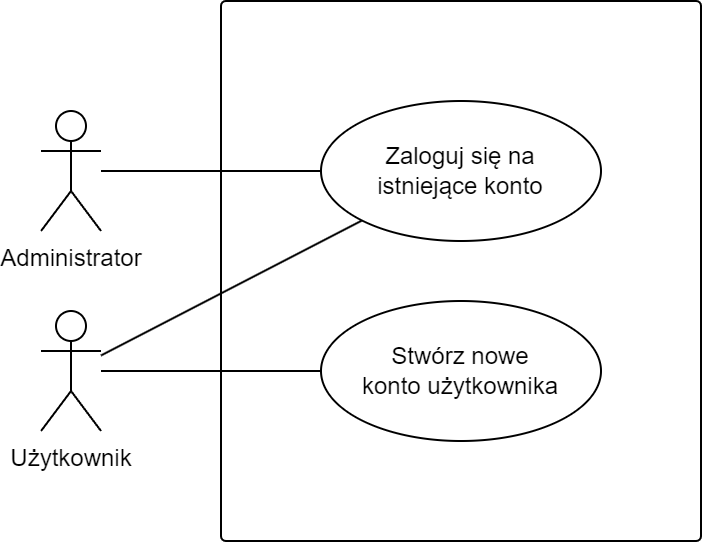

The diagram above was exported from draw.io. Its source (the exported page's mxGraphModel, read from the mxfile embedded in the PNG):
<mxGraphModel dx="1418" dy="838" grid="1" gridSize="10" guides="1" tooltips="1" connect="1" arrows="1" fold="1" page="1" pageScale="1" pageWidth="827" pageHeight="1169" math="0" shadow="0">
  <root>
    <mxCell id="0" />
    <mxCell id="1" parent="0" />
    <mxCell id="80bDRm9kH-g45AXy_R-p-2" value="" style="rounded=1;whiteSpace=wrap;html=1;arcSize=1;shadow=0;strokeColor=default;gradientColor=none;" parent="1" vertex="1">
      <mxGeometry x="250" y="260" width="240" height="270" as="geometry" />
    </mxCell>
    <mxCell id="8e3v9aqNxEUCa0E9LKES-1" style="rounded=0;orthogonalLoop=1;jettySize=auto;html=1;entryX=0;entryY=0.5;entryDx=0;entryDy=0;endArrow=none;endFill=0;" parent="1" source="80bDRm9kH-g45AXy_R-p-6" target="80bDRm9kH-g45AXy_R-p-9" edge="1">
      <mxGeometry relative="1" as="geometry" />
    </mxCell>
    <mxCell id="8e3v9aqNxEUCa0E9LKES-2" style="rounded=0;orthogonalLoop=1;jettySize=auto;html=1;entryX=0;entryY=1;entryDx=0;entryDy=0;endArrow=none;endFill=0;" parent="1" source="80bDRm9kH-g45AXy_R-p-6" target="80bDRm9kH-g45AXy_R-p-14" edge="1">
      <mxGeometry relative="1" as="geometry" />
    </mxCell>
    <mxCell id="80bDRm9kH-g45AXy_R-p-6" value="Użytkownik" style="shape=umlActor;verticalLabelPosition=bottom;verticalAlign=top;html=1;" parent="1" vertex="1">
      <mxGeometry x="160" y="415" width="30" height="60" as="geometry" />
    </mxCell>
    <mxCell id="80bDRm9kH-g45AXy_R-p-9" value="Stwórz nowe &lt;br&gt;konto użytkownika" style="ellipse;whiteSpace=wrap;html=1;" parent="1" vertex="1">
      <mxGeometry x="300" y="410" width="140" height="70" as="geometry" />
    </mxCell>
    <mxCell id="80bDRm9kH-g45AXy_R-p-14" value="Zaloguj się na &lt;br&gt;istniejące konto" style="ellipse;whiteSpace=wrap;html=1;" parent="1" vertex="1">
      <mxGeometry x="300" y="310" width="140" height="70" as="geometry" />
    </mxCell>
    <mxCell id="80bDRm9kH-g45AXy_R-p-19" style="rounded=0;orthogonalLoop=1;jettySize=auto;html=1;entryX=0;entryY=0.5;entryDx=0;entryDy=0;endArrow=none;endFill=0;" parent="1" source="80bDRm9kH-g45AXy_R-p-17" target="80bDRm9kH-g45AXy_R-p-14" edge="1">
      <mxGeometry relative="1" as="geometry">
        <mxPoint x="290.5025253169417" y="459.74873734152925" as="targetPoint" />
      </mxGeometry>
    </mxCell>
    <mxCell id="80bDRm9kH-g45AXy_R-p-17" value="Administrator" style="shape=umlActor;verticalLabelPosition=bottom;verticalAlign=top;html=1;" parent="1" vertex="1">
      <mxGeometry x="160" y="315" width="30" height="60" as="geometry" />
    </mxCell>
  </root>
</mxGraphModel>